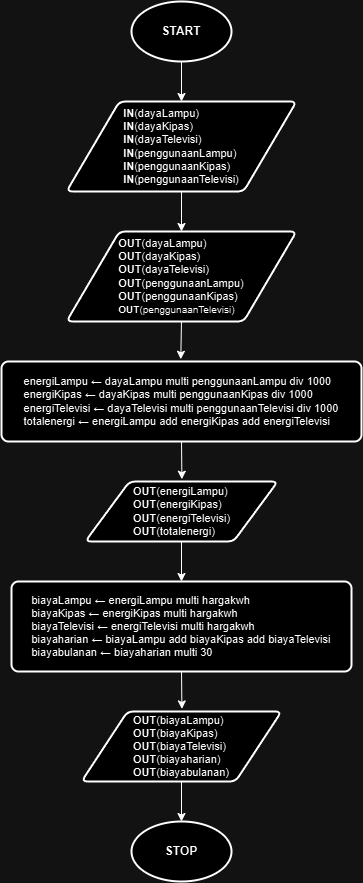

The diagram above was exported from draw.io. Its source (the exported page's mxGraphModel, read from the mxfile embedded in the PNG):
<mxGraphModel dx="1938" dy="1919" grid="1" gridSize="10" guides="1" tooltips="1" connect="1" arrows="1" fold="1" page="1" pageScale="1" pageWidth="1169" pageHeight="827" math="0" shadow="0">
  <root>
    <mxCell id="0" />
    <mxCell id="1" parent="0" />
    <mxCell id="iuYJTaJ9a4irXNEPe2Zs-9" style="edgeStyle=orthogonalEdgeStyle;rounded=0;orthogonalLoop=1;jettySize=auto;html=1;exitX=0.5;exitY=1;exitDx=0;exitDy=0;exitPerimeter=0;entryX=0.5;entryY=0;entryDx=0;entryDy=0;" edge="1" parent="1" source="iuYJTaJ9a4irXNEPe2Zs-1" target="iuYJTaJ9a4irXNEPe2Zs-2">
      <mxGeometry relative="1" as="geometry" />
    </mxCell>
    <mxCell id="iuYJTaJ9a4irXNEPe2Zs-1" value="&lt;b&gt;START&lt;/b&gt;" style="strokeWidth=2;html=1;shape=mxgraph.flowchart.start_1;whiteSpace=wrap;" vertex="1" parent="1">
      <mxGeometry x="530" width="100" height="60" as="geometry" />
    </mxCell>
    <mxCell id="iuYJTaJ9a4irXNEPe2Zs-10" style="edgeStyle=orthogonalEdgeStyle;rounded=0;orthogonalLoop=1;jettySize=auto;html=1;exitX=0.5;exitY=1;exitDx=0;exitDy=0;entryX=0.5;entryY=0;entryDx=0;entryDy=0;" edge="1" parent="1" source="iuYJTaJ9a4irXNEPe2Zs-2" target="iuYJTaJ9a4irXNEPe2Zs-3">
      <mxGeometry relative="1" as="geometry" />
    </mxCell>
    <mxCell id="iuYJTaJ9a4irXNEPe2Zs-2" value="&lt;div style=&quot;text-align: justify; line-height: 120%; font-size: 11px;&quot;&gt;&lt;font style=&quot;font-size: 11px;&quot;&gt;&lt;b style=&quot;&quot;&gt;IN&lt;/b&gt;(dayaLampu)&lt;/font&gt;&lt;/div&gt;&lt;div style=&quot;text-align: justify; line-height: 120%; font-size: 11px;&quot;&gt;&lt;font style=&quot;font-size: 11px;&quot;&gt;&lt;b&gt;IN&lt;/b&gt;(dayaKipas)&lt;/font&gt;&lt;/div&gt;&lt;div style=&quot;text-align: justify; line-height: 120%; font-size: 11px;&quot;&gt;&lt;font style=&quot;font-size: 11px;&quot;&gt;&lt;b&gt;IN&lt;/b&gt;(dayaTelevisi)&lt;/font&gt;&lt;/div&gt;&lt;div style=&quot;text-align: justify; line-height: 120%; font-size: 11px;&quot;&gt;&lt;font style=&quot;font-size: 11px;&quot;&gt;&lt;b&gt;IN&lt;/b&gt;(penggunaanLampu)&lt;/font&gt;&lt;/div&gt;&lt;div style=&quot;text-align: justify; line-height: 120%; font-size: 11px;&quot;&gt;&lt;font style=&quot;font-size: 11px;&quot;&gt;&lt;b&gt;IN&lt;/b&gt;(penggunaanKipas)&lt;/font&gt;&lt;/div&gt;&lt;div style=&quot;text-align: justify; line-height: 120%; font-size: 11px;&quot;&gt;&lt;font style=&quot;font-size: 11px;&quot;&gt;&lt;b style=&quot;&quot;&gt;IN&lt;/b&gt;(penggunaanTelevisi)&lt;/font&gt;&lt;/div&gt;" style="shape=parallelogram;html=1;strokeWidth=2;perimeter=parallelogramPerimeter;whiteSpace=wrap;rounded=1;arcSize=12;size=0.23;align=center;" vertex="1" parent="1">
      <mxGeometry x="465" y="100" width="230" height="90" as="geometry" />
    </mxCell>
    <mxCell id="iuYJTaJ9a4irXNEPe2Zs-3" value="&lt;div style=&quot;text-align: justify; font-size: 11px;&quot;&gt;&lt;font style=&quot;font-size: 11px;&quot;&gt;&lt;b style=&quot;&quot;&gt;OUT&lt;/b&gt;(dayaLampu)&lt;/font&gt;&lt;/div&gt;&lt;div style=&quot;text-align: justify; font-size: 11px;&quot;&gt;&lt;font style=&quot;font-size: 11px;&quot;&gt;&lt;b&gt;OUT&lt;/b&gt;(dayaKipas)&lt;/font&gt;&lt;/div&gt;&lt;div style=&quot;text-align: justify; font-size: 11px;&quot;&gt;&lt;span style=&quot;background-color: initial;&quot;&gt;&lt;font style=&quot;font-size: 11px;&quot;&gt;&lt;b&gt;OUT&lt;/b&gt;(dayaTelevisi)&lt;/font&gt;&lt;/span&gt;&lt;/div&gt;&lt;div style=&quot;text-align: justify; font-size: 11px;&quot;&gt;&lt;font style=&quot;font-size: 11px;&quot;&gt;&lt;b&gt;OUT&lt;/b&gt;(penggunaanLampu)&lt;/font&gt;&lt;/div&gt;&lt;div style=&quot;text-align: justify; font-size: 11px;&quot;&gt;&lt;font style=&quot;font-size: 11px;&quot;&gt;&lt;b&gt;OUT&lt;/b&gt;(penggunaanKipas)&lt;/font&gt;&lt;/div&gt;&lt;div style=&quot;text-align: justify; font-size: 11px;&quot;&gt;&lt;font style=&quot;font-size: 10px;&quot;&gt;&lt;b style=&quot;&quot;&gt;OUT&lt;/b&gt;(penggunaanTelevisi)&lt;/font&gt;&lt;/div&gt;" style="shape=parallelogram;html=1;strokeWidth=2;perimeter=parallelogramPerimeter;whiteSpace=wrap;rounded=1;arcSize=12;size=0.23;" vertex="1" parent="1">
      <mxGeometry x="465" y="230" width="230" height="90" as="geometry" />
    </mxCell>
    <mxCell id="iuYJTaJ9a4irXNEPe2Zs-4" value="&lt;div style=&quot;text-align: justify; font-size: 11px;&quot;&gt;&lt;font style=&quot;font-size: 11px;&quot;&gt;energiLampu ← dayaLampu multi penggunaanLampu div 1000&lt;/font&gt;&lt;/div&gt;&lt;div style=&quot;text-align: justify; font-size: 11px;&quot;&gt;&lt;font style=&quot;font-size: 11px;&quot;&gt;energiKipas ← dayaKipas multi penggunaanKipas div 1000&lt;/font&gt;&lt;/div&gt;&lt;div style=&quot;text-align: justify; font-size: 11px;&quot;&gt;&lt;font style=&quot;font-size: 11px;&quot;&gt;energiTelevisi ← dayaTelevisi multi penggunaanTelevisi div 1000&lt;/font&gt;&lt;/div&gt;&lt;div style=&quot;text-align: justify; font-size: 11px;&quot;&gt;&lt;font style=&quot;font-size: 11px;&quot;&gt;totalenergi ← energiLampu add energiKipas add energiTelevisi&lt;/font&gt;&lt;/div&gt;" style="rounded=1;whiteSpace=wrap;html=1;absoluteArcSize=1;arcSize=14;strokeWidth=2;" vertex="1" parent="1">
      <mxGeometry x="400" y="360" width="360" height="80" as="geometry" />
    </mxCell>
    <mxCell id="iuYJTaJ9a4irXNEPe2Zs-13" style="edgeStyle=orthogonalEdgeStyle;rounded=0;orthogonalLoop=1;jettySize=auto;html=1;exitX=0.5;exitY=1;exitDx=0;exitDy=0;" edge="1" parent="1" source="iuYJTaJ9a4irXNEPe2Zs-5" target="iuYJTaJ9a4irXNEPe2Zs-6">
      <mxGeometry relative="1" as="geometry" />
    </mxCell>
    <mxCell id="iuYJTaJ9a4irXNEPe2Zs-5" value="&lt;div style=&quot;text-align: justify; font-size: 11px;&quot;&gt;&lt;font style=&quot;font-size: 11px;&quot;&gt;&lt;b style=&quot;&quot;&gt;OUT&lt;/b&gt;(energiLampu)&lt;/font&gt;&lt;/div&gt;&lt;div style=&quot;text-align: justify; font-size: 11px;&quot;&gt;&lt;font style=&quot;font-size: 11px;&quot;&gt;&lt;b&gt;OUT&lt;/b&gt;(energiKipas)&lt;/font&gt;&lt;/div&gt;&lt;div style=&quot;text-align: justify; font-size: 11px;&quot;&gt;&lt;font style=&quot;font-size: 11px;&quot;&gt;&lt;b&gt;OUT&lt;/b&gt;(energiTelevisi)&lt;/font&gt;&lt;/div&gt;&lt;div style=&quot;text-align: justify; font-size: 11px;&quot;&gt;&lt;font style=&quot;font-size: 11px;&quot;&gt;&lt;b style=&quot;&quot;&gt;OUT&lt;/b&gt;(totalenergi)&lt;/font&gt;&lt;/div&gt;" style="shape=parallelogram;html=1;strokeWidth=2;perimeter=parallelogramPerimeter;whiteSpace=wrap;rounded=1;arcSize=12;size=0.23;" vertex="1" parent="1">
      <mxGeometry x="483.75" y="480" width="192.5" height="60" as="geometry" />
    </mxCell>
    <mxCell id="iuYJTaJ9a4irXNEPe2Zs-6" value="&lt;div style=&quot;text-align: justify; font-size: 11px;&quot;&gt;&lt;font style=&quot;font-size: 11px;&quot;&gt;biayaLampu ← energiLampu multi hargakwh&lt;/font&gt;&lt;/div&gt;&lt;div style=&quot;text-align: justify; font-size: 11px;&quot;&gt;&lt;font style=&quot;font-size: 11px;&quot;&gt;biayaKipas ← energiKipas multi hargakwh&lt;/font&gt;&lt;/div&gt;&lt;div style=&quot;text-align: justify; font-size: 11px;&quot;&gt;&lt;font style=&quot;font-size: 11px;&quot;&gt;biayaTelevisi ← energiTelevisi multi hargakwh&lt;/font&gt;&lt;/div&gt;&lt;div style=&quot;text-align: justify; font-size: 11px;&quot;&gt;&lt;font style=&quot;font-size: 11px;&quot;&gt;biayaharian ← biayaLampu add biayaKipas add biayaTelevisi&lt;/font&gt;&lt;/div&gt;&lt;div style=&quot;text-align: justify; font-size: 11px;&quot;&gt;&lt;font style=&quot;font-size: 11px;&quot;&gt;biayabulanan ← biayaharian multi 30&lt;/font&gt;&lt;/div&gt;" style="rounded=1;whiteSpace=wrap;html=1;absoluteArcSize=1;arcSize=14;strokeWidth=2;" vertex="1" parent="1">
      <mxGeometry x="410" y="580" width="340" height="90" as="geometry" />
    </mxCell>
    <mxCell id="iuYJTaJ9a4irXNEPe2Zs-15" value="" style="edgeStyle=orthogonalEdgeStyle;rounded=0;orthogonalLoop=1;jettySize=auto;html=1;" edge="1" parent="1" source="iuYJTaJ9a4irXNEPe2Zs-7" target="iuYJTaJ9a4irXNEPe2Zs-8">
      <mxGeometry relative="1" as="geometry" />
    </mxCell>
    <mxCell id="iuYJTaJ9a4irXNEPe2Zs-7" value="&lt;div style=&quot;text-align: justify; font-size: 11px;&quot;&gt;&lt;font style=&quot;font-size: 11px;&quot;&gt;&lt;b&gt;OUT&lt;/b&gt;(biayaLampu)&lt;/font&gt;&lt;/div&gt;&lt;div style=&quot;text-align: justify; font-size: 11px;&quot;&gt;&lt;font style=&quot;font-size: 11px;&quot;&gt;&lt;b&gt;OUT&lt;/b&gt;(biayaKipas)&lt;/font&gt;&lt;/div&gt;&lt;div style=&quot;text-align: justify; font-size: 11px;&quot;&gt;&lt;font style=&quot;font-size: 11px;&quot;&gt;&lt;b&gt;OUT&lt;/b&gt;(biayaTelevisi)&lt;/font&gt;&lt;/div&gt;&lt;div style=&quot;text-align: justify; font-size: 11px;&quot;&gt;&lt;font style=&quot;font-size: 11px;&quot;&gt;&lt;b&gt;OUT&lt;/b&gt;(biayaharian)&lt;/font&gt;&lt;/div&gt;&lt;div style=&quot;text-align: justify; font-size: 11px;&quot;&gt;&lt;font style=&quot;font-size: 11px;&quot;&gt;&lt;b&gt;OUT&lt;/b&gt;(biayabulanan)&lt;/font&gt;&lt;/div&gt;" style="shape=parallelogram;html=1;strokeWidth=2;perimeter=parallelogramPerimeter;whiteSpace=wrap;rounded=1;arcSize=12;size=0.23;" vertex="1" parent="1">
      <mxGeometry x="480" y="710" width="200" height="70" as="geometry" />
    </mxCell>
    <mxCell id="iuYJTaJ9a4irXNEPe2Zs-8" value="&lt;b&gt;STOP&lt;/b&gt;" style="strokeWidth=2;html=1;shape=mxgraph.flowchart.start_1;whiteSpace=wrap;" vertex="1" parent="1">
      <mxGeometry x="530" y="820" width="100" height="60" as="geometry" />
    </mxCell>
    <mxCell id="iuYJTaJ9a4irXNEPe2Zs-11" style="edgeStyle=orthogonalEdgeStyle;rounded=0;orthogonalLoop=1;jettySize=auto;html=1;exitX=0.5;exitY=1;exitDx=0;exitDy=0;entryX=0.498;entryY=-0.028;entryDx=0;entryDy=0;entryPerimeter=0;" edge="1" parent="1" source="iuYJTaJ9a4irXNEPe2Zs-3" target="iuYJTaJ9a4irXNEPe2Zs-4">
      <mxGeometry relative="1" as="geometry" />
    </mxCell>
    <mxCell id="iuYJTaJ9a4irXNEPe2Zs-12" style="edgeStyle=orthogonalEdgeStyle;rounded=0;orthogonalLoop=1;jettySize=auto;html=1;exitX=0.5;exitY=1;exitDx=0;exitDy=0;entryX=0.502;entryY=-0.038;entryDx=0;entryDy=0;entryPerimeter=0;" edge="1" parent="1" source="iuYJTaJ9a4irXNEPe2Zs-4" target="iuYJTaJ9a4irXNEPe2Zs-5">
      <mxGeometry relative="1" as="geometry" />
    </mxCell>
    <mxCell id="iuYJTaJ9a4irXNEPe2Zs-14" style="edgeStyle=orthogonalEdgeStyle;rounded=0;orthogonalLoop=1;jettySize=auto;html=1;exitX=0.5;exitY=1;exitDx=0;exitDy=0;entryX=0.502;entryY=-0.037;entryDx=0;entryDy=0;entryPerimeter=0;" edge="1" parent="1" source="iuYJTaJ9a4irXNEPe2Zs-6" target="iuYJTaJ9a4irXNEPe2Zs-7">
      <mxGeometry relative="1" as="geometry">
        <mxPoint x="580" y="730" as="targetPoint" />
      </mxGeometry>
    </mxCell>
  </root>
</mxGraphModel>